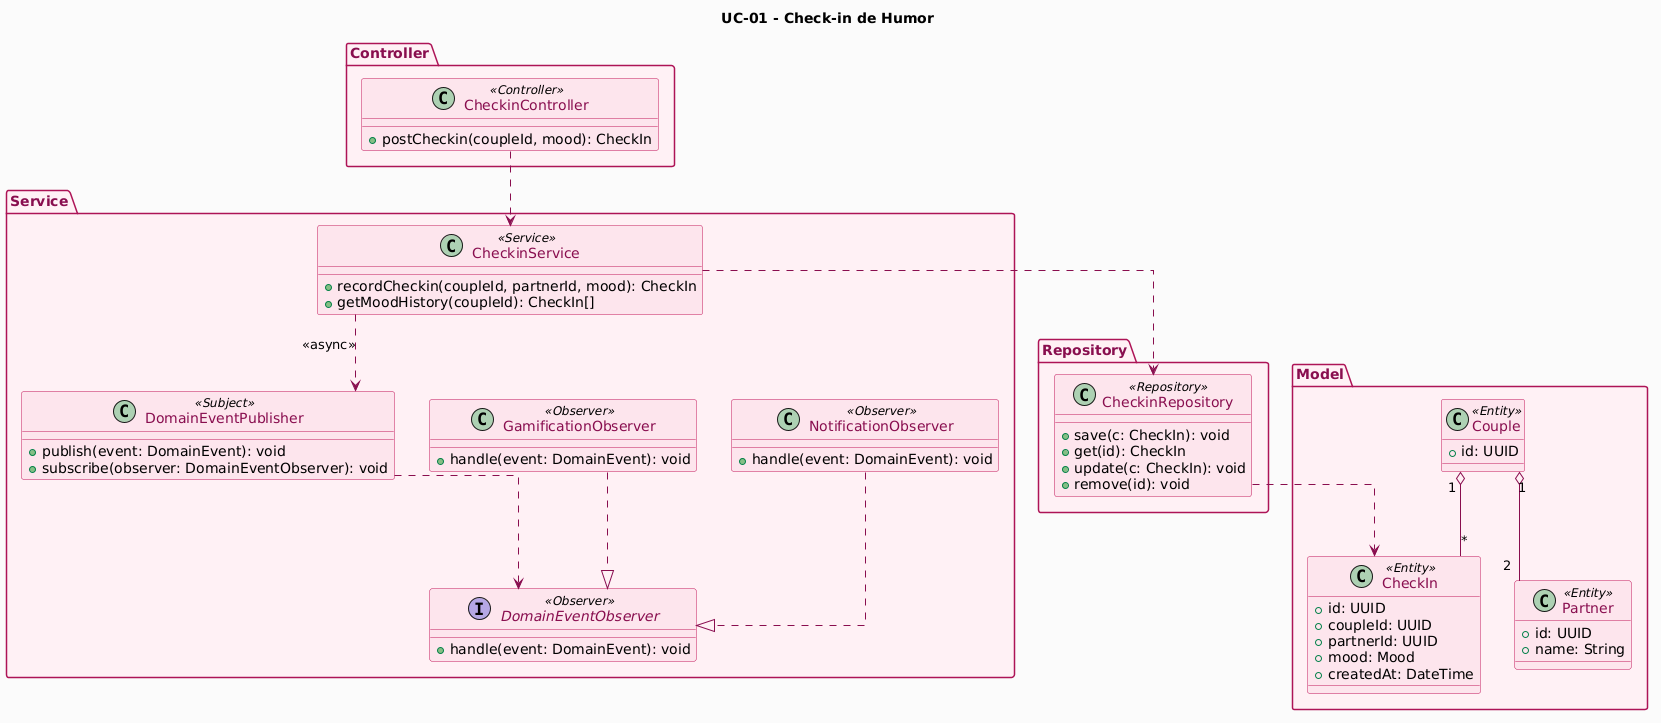

The diagram above was rendered by PlantUML. Its source (embedded in the PNG):
@startuml
title UC-01 - Check-in de Humor

top to bottom direction
skinparam backgroundColor #FAFAFA
skinparam shadowing false
skinparam ArrowColor #880E4F
skinparam classBorderColor #C2185B
skinparam classBackgroundColor #FCE4EC
skinparam classFontColor #880E4F
skinparam packageBorderColor #AD1457
skinparam packageBackgroundColor #FFF0F5
skinparam packageFontColor #880E4F
skinparam linetype ortho

package "Controller" {
  class CheckinController <<Controller>> {
    +postCheckin(coupleId, mood): CheckIn
  }
}

package "Service" {
  class CheckinService <<Service>> {
    +recordCheckin(coupleId, partnerId, mood): CheckIn
    +getMoodHistory(coupleId): CheckIn[]
  }
  class DomainEventPublisher <<Subject>> {
    +publish(event: DomainEvent): void
    +subscribe(observer: DomainEventObserver): void
  }
  class GamificationObserver <<Observer>> {
    +handle(event: DomainEvent): void
  }
  class NotificationObserver <<Observer>> {
    +handle(event: DomainEvent): void
  }
  interface DomainEventObserver <<Observer>> {
    +handle(event: DomainEvent): void
  }
}

package "Repository" {
  class CheckinRepository <<Repository>> {
    +save(c: CheckIn): void
    +get(id): CheckIn
    +update(c: CheckIn): void
    +remove(id): void
  }
}

package "Model" {
  class CheckIn <<Entity>> {
    +id: UUID
    +coupleId: UUID
    +partnerId: UUID
    +mood: Mood
    +createdAt: DateTime
  }
  class Couple <<Entity>> {
    +id: UUID
  }
  class Partner <<Entity>> {
    +id: UUID
    +name: String
  }
}

CheckinController ..> CheckinService
CheckinService ..> CheckinRepository
CheckinService ..> DomainEventPublisher : <<async>>
DomainEventPublisher ..> DomainEventObserver
GamificationObserver ..|> DomainEventObserver
NotificationObserver ..|> DomainEventObserver
CheckinRepository ..> CheckIn
Couple "1" o-- "2" Partner
Couple "1" o-- "*" CheckIn
@enduml